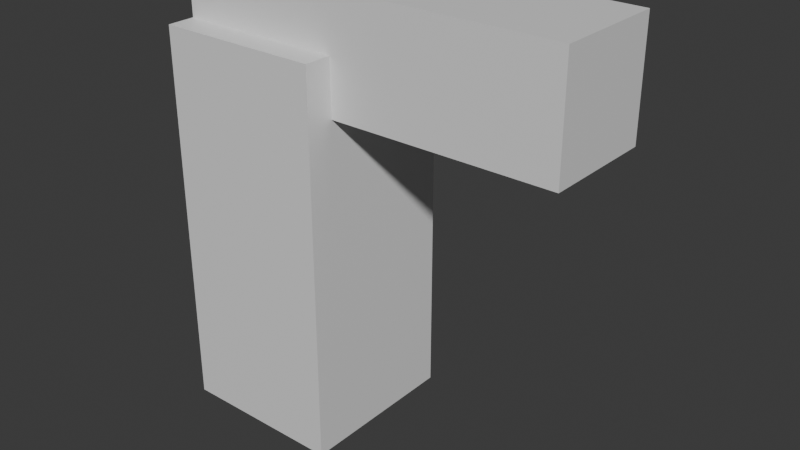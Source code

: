 # Source: direction.blend  (saved by Blender 5.1.30; exported with 4.5.12 LTS)
import bpy
from mathutils import Matrix  # noqa: F401  (used for matrix-valued properties, if any)

bpy.ops.wm.read_factory_settings(use_empty=True)
scene = bpy.context.scene
scene.name = 'Scene'

# ---- collections
col_collection = bpy.data.collections.new('Collection'); scene.collection.children.link(col_collection)

# ---- materials (node trees are filled in below, after node groups)
mat_directioncolor = bpy.data.materials.new('DirectionColor')
mat_directioncolor.diffuse_color = (0.12, 0.4, 0.5, 1.0)
mat_directioncolor_001 = bpy.data.materials.new('DirectionColor.001')
mat_directioncolor_001.diffuse_color = (0.9, 0.5, 0.15, 1.0)

# ---- material node trees
mat_directioncolor.use_nodes = True; mat_directioncolor.node_tree.nodes.clear()
_N = mat_directioncolor.node_tree.nodes; _L = mat_directioncolor.node_tree.links
n0 = _N.new('ShaderNodeBsdfPrincipled'); n0.name = 'Principled BSDF'; n0.location = (-200, 100)
n1 = _N.new('ShaderNodeOutputMaterial'); n1.name = 'Material Output'; n1.location = (200, 100)
_L.new(n0.outputs[0], n1.inputs[0])
n1.is_active_output = True
mat_directioncolor_001.use_nodes = True; mat_directioncolor_001.node_tree.nodes.clear()
_N = mat_directioncolor_001.node_tree.nodes; _L = mat_directioncolor_001.node_tree.links
n0 = _N.new('ShaderNodeBsdfPrincipled'); n0.name = 'Principled BSDF'; n0.location = (-200, 100)
n1 = _N.new('ShaderNodeOutputMaterial'); n1.name = 'Material Output'; n1.location = (200, 100)
_L.new(n0.outputs[0], n1.inputs[0])
n1.is_active_output = True

# ---- world
world_world = bpy.data.worlds.new('World'); scene.world = world_world
world_world.use_nodes = True; world_world.node_tree.nodes.clear()
_N = world_world.node_tree.nodes; _L = world_world.node_tree.links
n0 = _N.new('ShaderNodeOutputWorld'); n0.name = 'World Output'; n0.location = (200, 100)
n1 = _N.new('ShaderNodeBackground'); n1.name = 'Background'; n1.location = (-200, 100)
n1.inputs[0].default_value = (0.05088, 0.05088, 0.05088, 1.0)
_L.new(n1.outputs[0], n0.inputs[0])
n0.is_active_output = True
world_world.color = (0.05088, 0.05088, 0.05088)
world_world.sun_shadow_jitter_overblur = 0.0

# ---- meshes
me_cube_001 = bpy.data.meshes.new('Cube.001')
me_cube_001.from_pydata([(-0.15, -0.15, -0.35), (-0.15, -0.15, 0.35), (-0.15, 0.15, -0.35), (-0.15, 0.15, 0.35), (0.15, -0.15, -0.35), (0.15, -0.15, 0.35), (0.15, 0.15, -0.35), (0.15, 0.15, 0.35)], [], [(0, 1, 3, 2), (2, 3, 7, 6), (6, 7, 5, 4), (4, 5, 1, 0), (2, 6, 4, 0), (7, 3, 1, 5)])
_uv = me_cube_001.uv_layers.new(name='UVMap')
_uv.uv.foreach_set('vector', [0.375, 0.0, 0.625, 0.0, 0.625, 0.25, 0.375, 0.25, 0.375, 0.25, 0.625, 0.25, 0.625, 0.5, 0.375, 0.5, 0.375, 0.5, 0.625, 0.5, 0.625, 0.75, 0.375, 0.75, 0.375, 0.75, 0.625, 0.75, 0.625, 1.0, 0.375, 1.0, 0.125, 0.5, 0.375, 0.5, 0.375, 0.75, 0.125, 0.75, 0.625, 0.5, 0.875, 0.5, 0.875, 0.75, 0.625, 0.75])
me_cube_001.materials.append(mat_directioncolor)
me_cube_001.update()
me_cube_002 = bpy.data.meshes.new('Cube.002')
me_cube_002.from_pydata([(-0.35, -0.1, -0.1), (-0.35, -0.1, 0.1), (-0.35, 0.1, -0.1), (-0.35, 0.1, 0.1), (0.35, -0.1, -0.1), (0.35, -0.1, 0.1), (0.35, 0.1, -0.1), (0.35, 0.1, 0.1)], [], [(0, 1, 3, 2), (2, 3, 7, 6), (6, 7, 5, 4), (4, 5, 1, 0), (2, 6, 4, 0), (7, 3, 1, 5)])
_uv = me_cube_002.uv_layers.new(name='UVMap')
_uv.uv.foreach_set('vector', [0.375, 0.0, 0.625, 0.0, 0.625, 0.25, 0.375, 0.25, 0.375, 0.25, 0.625, 0.25, 0.625, 0.5, 0.375, 0.5, 0.375, 0.5, 0.625, 0.5, 0.625, 0.75, 0.375, 0.75, 0.375, 0.75, 0.625, 0.75, 0.625, 1.0, 0.375, 1.0, 0.125, 0.5, 0.375, 0.5, 0.375, 0.75, 0.125, 0.75, 0.625, 0.5, 0.875, 0.5, 0.875, 0.75, 0.625, 0.75])
me_cube_002.materials.append(mat_directioncolor_001)
me_cube_002.update()

# ---- objects
ob_cube = bpy.data.objects.new('Cube', me_cube_001)
ob_cube_001 = bpy.data.objects.new('Cube.001', me_cube_002)

# ---- transforms, parenting, visibility, modifiers, constraints
ob_cube.location = (0.0, 0.0, 0.35)
ob_cube_001.location = (0.2, 0.0, 0.7)

# ---- collection membership
col_collection.objects.link(ob_cube)
col_collection.objects.link(ob_cube_001)

# ---- scene / render settings (as saved in the file)
scene.frame_start = 1; scene.frame_end = 250; scene.frame_set(1)
scene.render.engine = 'BLENDER_EEVEE_NEXT'
scene.render.bake_bias = 0.0
scene.render.bake_samples = 0
scene.cycles.sampling_pattern = 'TABULATED_SOBOL'
scene.eevee.use_volume_custom_range = False
bpy.context.view_layer.update()

# ---- added for rendering (the .blend has no active camera and no usable light): camera, sun
cam_auto = bpy.data.cameras.new('AutoCamera')
cam_auto.lens = 50.0
cam_auto.sensor_width = 36.0
cam_auto.clip_end = 1000.0
ob_auto_camera = bpy.data.objects.new('AutoCamera', cam_auto)
scene.collection.objects.link(ob_auto_camera)
ob_auto_camera.location = (1.22194, -1.22633, 1.21756)
ob_auto_camera.rotation_euler = (1.09748, -7.21219e-08, 0.694738)
scene.camera = ob_auto_camera
light_auto_sun = bpy.data.lights.new('AutoSun', 'SUN')
light_auto_sun.energy = 3.0
light_auto_sun.angle = 0.0523599
ob_auto_sun = bpy.data.objects.new('AutoSun', light_auto_sun)
scene.collection.objects.link(ob_auto_sun)
ob_auto_sun.rotation_euler = (0.872665, 0.174533, 0.523599)
bpy.context.view_layer.update()
